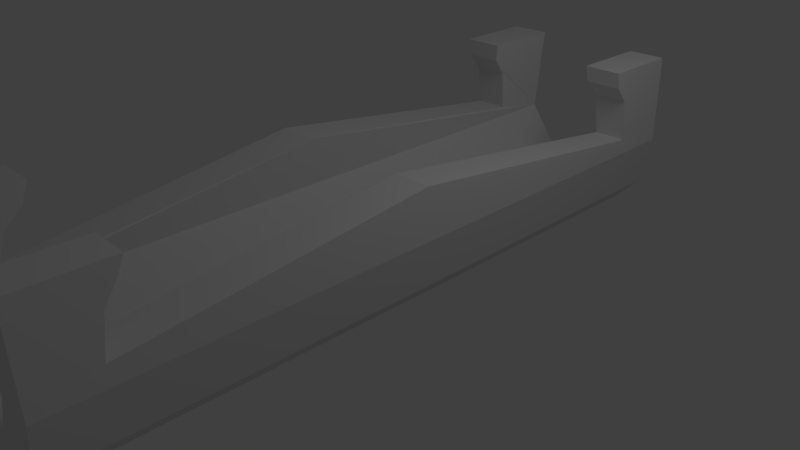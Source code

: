 # Source: blend.blend  (saved by Blender 2.66.1; exported with 4.5.12 LTS)
import bpy
from mathutils import Matrix  # noqa: F401  (used for matrix-valued properties, if any)

bpy.ops.wm.read_factory_settings(use_empty=True)
scene = bpy.context.scene
scene.name = 'Scene'

# ---- collections
col_collection_1 = bpy.data.collections.new('Collection 1'); scene.collection.children.link(col_collection_1)

# ---- world
world_world = bpy.data.worlds.new('World'); scene.world = world_world
world_world.color = (0.05088, 0.05088, 0.05088)
world_world.use_sun_shadow = False
world_world.sun_shadow_jitter_overblur = 0.0
world_world.cycles.sampling_method = 'MANUAL'
world_world.cycles.sample_map_resolution = 256

# ---- cameras
cam_camera = bpy.data.cameras.new('Camera')
cam_camera.clip_end = 100.0
cam_camera.lens = 35.0
cam_camera.sensor_width = 32.0
cam_camera.sensor_height = 18.0
cam_camera.ortho_scale = 7.314
cam_camera.dof.focus_distance = 0.0
cam_camera.dof.aperture_fstop = 128.0

# ---- lights
light_lamp = bpy.data.lights.new('Lamp', 'POINT')
light_lamp.transmission_factor = 0.0
light_lamp.cutoff_distance = 30.0
light_lamp.energy = 100.0
light_lamp.shadow_buffer_clip_start = 1.001
light_lamp.shadow_soft_size = 1.0
light_lamp.shadow_maximum_resolution = 0.006
light_lamp.use_absolute_resolution = True
light_lamp.cycles.use_multiple_importance_sampling = False

# ---- meshes
me_baghandle3 = bpy.data.meshes.new('Baghandle3')
me_baghandle3.from_pydata([(-7.34, -124.7, 19.41), (-8.319, -124.7, 9.21), (-5.321, -124.7, 4.996), (4.016, -124.7, 4.87), (-10.62, -124.7, 3.162), (-7.47, -124.7, 0.0), (0.1488, -124.7, 3.158), (6.098, -124.7, 0.08033), (-12.16, -124.7, 9.065), (6.261, -124.7, 9.21), (10.34, -124.7, 9.065), (9.093, -124.7, 3.162), (10.34, -210.8, 9.065), (6.143, -210.8, 9.21), (9.093, -210.8, 3.162), (6.098, -210.8, 0.08033), (0.1488, -210.8, 3.158), (-7.47, -210.8, 0.0), (-10.62, -210.8, 3.162), (4.016, -210.8, 4.87), (-5.321, -210.8, 4.996), (-8.319, -210.8, 9.21), (-7.34, -210.8, 19.41), (5.864, -210.8, 19.41), (10.31, -210.8, 19.41), (-12.16, -210.8, 9.065), (10.31, -134.6, 19.41), (10.31, -203.2, 15.63), (5.864, -134.6, 19.41), (6.108, -203.2, 15.63), (10.31, -132.0, 10.79), (10.31, -132.6, 15.67), (10.31, -124.7, 19.41), (10.31, -167.7, 14.97), (10.31, -203.9, 11.2), (10.31, -200.9, 19.41), (6.505, -132.0, 10.79), (6.199, -132.6, 15.67), (5.864, -124.7, 19.41), (5.864, -167.7, 14.97), (5.917, -203.9, 11.2), (5.864, -200.9, 19.41), (10.33, -172.3, 10.09), (6.301, -167.3, 11.54), (-12.16, -124.7, 19.41), (-7.34, -167.7, 14.97), (-12.16, -210.8, 19.41), (-12.16, -167.7, 14.97), (-8.005, -132.9, 15.24), (-8.002, -203.4, 15.07), (-12.16, -132.9, 15.24), (-12.16, -203.4, 15.07), (-8.291, -132.2, 10.45), (-7.34, -135.1, 19.41), (-8.359, -204.7, 10.24), (-7.34, -200.5, 19.41), (-12.16, -132.2, 10.45), (-12.16, -135.1, 19.41), (-12.16, -204.7, 10.24), (-12.16, -200.5, 19.41), (-7.671, -201.2, 17.24), (-12.16, -201.2, 17.24), (-10.08, -203.4, 15.07), (-9.75, -200.5, 19.41), (-9.916, -201.2, 17.24), (10.31, -201.8, 17.52), (5.986, -201.8, 17.52), (8.088, -200.9, 19.41), (8.21, -203.2, 15.63), (8.149, -201.8, 17.52), (10.31, -134.3, 17.54), (6.031, -134.3, 17.54), (8.255, -132.6, 15.67), (8.088, -134.6, 19.41), (8.172, -134.3, 17.54), (-7.672, -134.8, 17.33), (-12.16, -134.8, 17.33), (-9.75, -135.1, 19.41), (-10.08, -132.9, 15.24), (-9.916, -134.8, 17.33)], [], [(7, 11, 6), (5, 7, 6), (5, 6, 4), (9, 3, 11), (3, 6, 11), (6, 2, 4), (2, 8, 4), (11, 10, 9), (10, 32, 9), (8, 2, 1), (0, 8, 1), (10, 11, 14, 12), (3, 9, 13, 19), (6, 3, 19, 16), (5, 4, 18, 17), (7, 5, 17, 15), (2, 6, 16, 20), (11, 7, 15, 14), (1, 2, 20, 21), (4, 8, 25, 18), (14, 15, 16), (16, 15, 17), (17, 18, 16), (14, 16, 19), (14, 19, 13), (20, 18, 21), (16, 18, 20), (18, 25, 21), (25, 46, 21), (23, 12, 13), (13, 12, 14), (32, 38, 9), (24, 35, 12), (27, 34, 12), (33, 30, 10), (30, 31, 10), (26, 32, 10), (38, 28, 9), (37, 36, 9), (36, 39, 9), (40, 29, 13), (41, 23, 13), (36, 30, 33, 39), (39, 33, 34, 40), (23, 24, 12), (12, 42, 10), (42, 33, 10), (33, 42, 34), (42, 12, 34), (39, 43, 9), (43, 13, 9), (13, 43, 40), (43, 39, 40), (45, 1, 21), (47, 25, 8), (0, 44, 8), (56, 52, 45, 47), (47, 45, 54, 58), (22, 55, 21), (49, 54, 21), (54, 45, 21), (45, 52, 1), (52, 48, 1), (53, 0, 1), (44, 57, 8), (50, 56, 8), (56, 47, 8), (47, 58, 25), (58, 51, 25), (59, 46, 25), (46, 22, 21), (62, 58, 54), (49, 62, 54), (62, 51, 58), (62, 49, 60, 64), (51, 62, 64, 61), (64, 60, 55, 63), (61, 64, 63, 59), (63, 22, 46), (59, 63, 46), (63, 55, 22), (55, 60, 21), (60, 49, 21), (51, 61, 25), (61, 59, 25), (35, 65, 12), (65, 27, 12), (29, 66, 13), (66, 41, 13), (68, 40, 34), (27, 68, 34), (68, 29, 40), (68, 27, 65, 69), (29, 68, 69, 66), (69, 65, 35, 67), (66, 69, 67, 41), (67, 24, 23), (41, 67, 23), (67, 35, 24), (31, 70, 10), (70, 26, 10), (28, 71, 9), (71, 37, 9), (73, 38, 32), (26, 73, 32), (73, 28, 38), (73, 26, 70, 74), (28, 73, 74, 71), (74, 70, 31, 72), (71, 74, 72, 37), (72, 30, 36), (37, 72, 36), (72, 31, 30), (44, 0, 77), (77, 0, 53), (77, 57, 44), (77, 53, 75, 79), (57, 77, 79, 76), (79, 75, 48, 78), (76, 79, 78, 50), (78, 52, 56), (50, 78, 56), (78, 48, 52), (48, 75, 1), (75, 53, 1), (57, 76, 8), (76, 50, 8)])
me_baghandle3.use_remesh_preserve_volume = False
me_baghandle3.use_remesh_preserve_attributes = False
me_baghandle3.use_mirror_vertex_groups = False
me_baghandle3.update()

# ---- objects
ob_baghandle3 = bpy.data.objects.new('Baghandle3', me_baghandle3)
ob_lamp = bpy.data.objects.new('Lamp', light_lamp)
ob_camera = bpy.data.objects.new('Camera', cam_camera)

# ---- transforms, parenting, visibility, modifiers, constraints
ob_baghandle3.location = (0.5263, 16.17, 0.0404)
ob_baghandle3.scale = (0.1096, 0.1004, 0.1096)
ob_baghandle3.lineart.crease_threshold = 0.0
ob_lamp.location = (4.076, 1.005, 5.904)
ob_lamp.rotation_euler = (0.6503, 0.05522, 1.866)
ob_lamp.lock_rotations_4d = False
ob_lamp.empty_display_type = 'ARROWS'
ob_lamp.color = (0.0, 0.0, 0.0, 0.0)
ob_lamp.lineart.crease_threshold = 0.0
ob_camera.location = (7.481, -6.508, 5.344)
ob_camera.rotation_euler = (1.109, 0.01082, 0.8149)
ob_camera.lock_rotations_4d = False
ob_camera.empty_display_type = 'ARROWS'
ob_camera.color = (0.0, 0.0, 0.0, 0.0)
ob_camera.display_type = 'WIRE'
ob_camera.lineart.crease_threshold = 0.0

# ---- collection membership
col_collection_1.objects.link(ob_baghandle3)
col_collection_1.objects.link(ob_lamp)
col_collection_1.objects.link(ob_camera)

# ---- scene / render settings (as saved in the file)
scene.camera = ob_camera
scene.frame_start = 1; scene.frame_end = 250; scene.frame_set(1)
scene.render.engine = 'BLENDER_EEVEE_NEXT'
scene.render.image_settings.color_mode = 'RGB'
scene.render.image_settings.compression = 90
scene.render.resolution_percentage = 50
scene.render.dither_intensity = 0.0
scene.render.bake_margin = 2
scene.render.bake_bias = 0.0
scene.cycles.use_denoising = False
scene.cycles.samples = 10
scene.cycles.sampling_pattern = 'TABULATED_SOBOL'
scene.cycles.light_sampling_threshold = 0.0
scene.cycles.use_adaptive_sampling = False
scene.cycles.use_light_tree = False
scene.cycles.blur_glossy = 0.0
scene.cycles.volume_bounces = 1
scene.cycles.pixel_filter_type = 'GAUSSIAN'
scene.cycles.sample_clamp_indirect = 0.0
scene.view_settings.view_transform = 'Standard'
bpy.context.view_layer.update()
